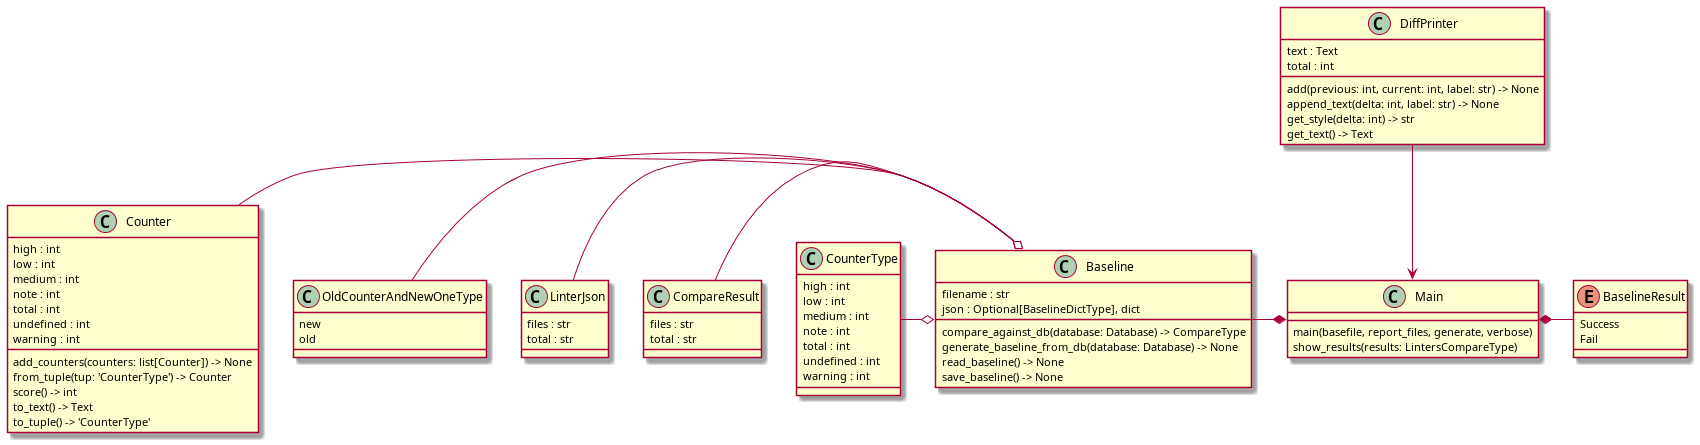

The diagram above was rendered by PlantUML. Its source (embedded in the PNG):
@startuml classes_dev_from_baseline
set namespaceSeparator none
class "Baseline" as dev_from_baseline.baseline.Baseline {
  filename : str
  json : Optional[BaselineDictType], dict
  compare_against_db(database: Database) -> CompareType
  generate_baseline_from_db(database: Database) -> None
  read_baseline() -> None
  save_baseline() -> None
}
Enum "BaselineResult" as dev_from_baseline.baseline.BaselineResult {
  Success
  Fail
}
class "CompareResult" as dev_from_baseline.baseline.CompareResult {
  files : str
  total : str
}
class "Counter" as dev_from_baseline.counter.Counter {
  high : int
  low : int
  medium : int
  note : int
  total : int
  undefined : int
  warning : int
  add_counters(counters: list[Counter]) -> None
  from_tuple(tup: 'CounterType') -> Counter
  score() -> int
  to_text() -> Text
  to_tuple() -> 'CounterType'
}
class "CounterType" as dev_from_baseline.baseline.CounterType {
  high : int
  low : int
  medium : int
  note : int
  total : int
  undefined : int
  warning : int
}
class "DiffPrinter" as dev_from_baseline.main.DiffPrinter {
  text : Text
  total : int
  add(previous: int, current: int, label: str) -> None
  append_text(delta: int, label: str) -> None
  get_style(delta: int) -> str
  get_text() -> Text
}
class "LinterJson" as dev_from_baseline.baseline.LinterJson {
  files : str
  total : str
}
class "OldCounterAndNewOneType" as dev_from_baseline.baseline.OldCounterAndNewOneType {
  new
  old
}
class "Main" as dev_from_baseline.main {
  main(basefile, report_files, generate, verbose)
  show_results(results: LintersCompareType)
}

dev_from_baseline.main <-up- dev_from_baseline.main.DiffPrinter
dev_from_baseline.main *-right dev_from_baseline.baseline.BaselineResult
dev_from_baseline.main *-left dev_from_baseline.baseline.Baseline
dev_from_baseline.baseline.Baseline o-up dev_from_baseline.baseline.CounterType
dev_from_baseline.baseline.Baseline o-up dev_from_baseline.baseline.CompareResult
dev_from_baseline.baseline.Baseline o-up dev_from_baseline.baseline.LinterJson
dev_from_baseline.baseline.Baseline o-up dev_from_baseline.baseline.OldCounterAndNewOneType
dev_from_baseline.baseline.Baseline o-up dev_from_baseline.counter.Counter
@enduml